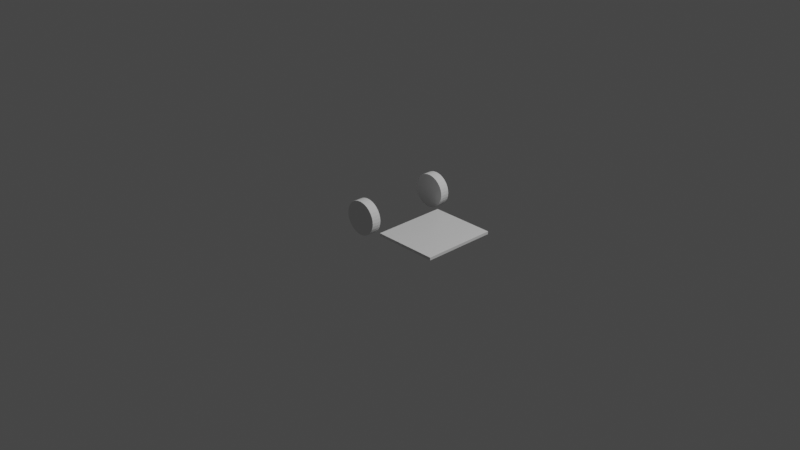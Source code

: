 # Source: handtruck.blend  (saved by Blender 2.92.15; exported with 4.5.12 LTS)
import bpy
from mathutils import Matrix  # noqa: F401  (used for matrix-valued properties, if any)

bpy.ops.wm.read_factory_settings(use_empty=True)
scene = bpy.context.scene
scene.name = 'Scene'

# ---- collections
col_collection = bpy.data.collections.new('Collection'); scene.collection.children.link(col_collection)

# ---- materials (node trees are filled in below, after node groups)
mat_material = bpy.data.materials.new('Material')
mat_material.alpha_threshold = 0.0
mat_material.use_transparent_shadow = False
mat_material.line_color = (0.0, 0.0, 0.0, 1.0)

# ---- material node trees
mat_material.use_nodes = True; mat_material.node_tree.nodes.clear()
_N = mat_material.node_tree.nodes; _L = mat_material.node_tree.links
n0 = _N.new('ShaderNodeOutputMaterial'); n0.name = 'Material Output'; n0.location = (300, 300)
n1 = _N.new('ShaderNodeBsdfPrincipled'); n1.name = 'Principled BSDF'; n1.location = (10, 300)
n1.distribution = 'GGX'
n1.subsurface_method = 'BURLEY'
n1.inputs[2].default_value = 0.4
n1.inputs[3].default_value = 1.45
n1.inputs[27].default_value = (0.0, 0.0, 0.0, 1.0)
n1.inputs[28].default_value = 1.0
_L.new(n1.outputs[0], n0.inputs[0])
n0.is_active_output = True

# ---- world
world_world = bpy.data.worlds.new('World'); scene.world = world_world
world_world.use_nodes = True; world_world.node_tree.nodes.clear()
_N = world_world.node_tree.nodes; _L = world_world.node_tree.links
n0 = _N.new('ShaderNodeOutputWorld'); n0.name = 'World Output'; n0.location = (300, 300)
n1 = _N.new('ShaderNodeBackground'); n1.name = 'Background'; n1.location = (10, 300)
n1.inputs[0].default_value = (0.05088, 0.05088, 0.05088, 1.0)
_L.new(n1.outputs[0], n0.inputs[0])
n0.is_active_output = True
world_world.color = (0.05088, 0.05088, 0.05088)
world_world.use_sun_shadow = False
world_world.sun_shadow_jitter_overblur = 0.0

# ---- cameras
cam_camera = bpy.data.cameras.new('Camera')
cam_camera.clip_end = 100.0
cam_camera.ortho_scale = 7.314

# ---- lights
light_light = bpy.data.lights.new('Light', 'POINT')
light_light.transmission_factor = 0.0
light_light.energy = 1000.0
light_light.shadow_soft_size = 0.1
light_light.shadow_maximum_resolution = 0.006
light_light.use_absolute_resolution = True

# ---- meshes
me_cube = bpy.data.meshes.new('Cube')
me_cube.from_pydata([(0.85, 0.4, 0.03), (0.85, 0.4, 0.0), (0.85, -0.4, 0.03), (0.85, -0.4, 0.0), (0.15, 0.4, 0.03), (0.15, 0.4, 0.0), (0.15, -0.4, 0.03), (0.15, -0.4, 0.0)], [], [(0, 4, 6, 2), (3, 2, 6, 7), (7, 6, 4, 5), (5, 1, 3, 7), (1, 0, 2, 3), (5, 4, 0, 1)])
_uv = me_cube.uv_layers.new(name='UVMap')
_uv.uv.foreach_set('vector', [0.625, 0.5, 0.875, 0.5, 0.875, 0.75, 0.625, 0.75, 0.375, 0.75, 0.625, 0.75, 0.625, 1.0, 0.375, 1.0, 0.375, 0.0, 0.625, 0.0, 0.625, 0.25, 0.375, 0.25, 0.125, 0.5, 0.375, 0.5, 0.375, 0.75, 0.125, 0.75, 0.375, 0.5, 0.625, 0.5, 0.625, 0.75, 0.375, 0.75, 0.375, 0.25, 0.625, 0.25, 0.625, 0.5, 0.375, 0.5])
me_cube.materials.append(mat_material)
me_cube.use_remesh_preserve_volume = False
me_cube.use_remesh_preserve_attributes = False
me_cube.use_mirror_vertex_groups = False
me_cube.update()
me_cylinder = bpy.data.meshes.new('Cylinder')
me_cylinder.from_pydata([(2.249e-08, 0.18, 0.0), (2.249e-08, 0.18, 0.1), (0.03512, 0.1765, 0.0), (0.03512, 0.1765, 0.1), (0.06888, 0.1663, 0.0), (0.06888, 0.1663, 0.1), (0.1, 0.1497, 0.0), (0.1, 0.1497, 0.1), (0.1273, 0.1273, 0.0), (0.1273, 0.1273, 0.1), (0.1497, 0.1, 0.0), (0.1497, 0.1, 0.1), (0.1663, 0.06888, 0.0), (0.1663, 0.06888, 0.1), (0.1765, 0.03512, 0.0), (0.1765, 0.03512, 0.1), (0.18, 1.474e-07, 0.0), (0.18, 1.519e-07, 0.1), (0.1765, -0.03512, 0.0), (0.1765, -0.03512, 0.1), (0.1663, -0.06888, 0.0), (0.1663, -0.06888, 0.1), (0.1497, -0.1, 0.0), (0.1497, -0.1, 0.1), (0.1273, -0.1273, 0.0), (0.1273, -0.1273, 0.1), (0.1, -0.1497, 0.0), (0.1, -0.1497, 0.1), (0.06888, -0.1663, 0.0), (0.06888, -0.1663, 0.1), (0.03512, -0.1765, 0.0), (0.03512, -0.1765, 0.1), (-3.616e-08, -0.18, 0.0), (-3.616e-08, -0.18, 0.1), (-0.03512, -0.1765, 0.0), (-0.03512, -0.1765, 0.1), (-0.06888, -0.1663, 0.0), (-0.06888, -0.1663, 0.1), (-0.1, -0.1497, 0.0), (-0.1, -0.1497, 0.1), (-0.1273, -0.1273, 0.0), (-0.1273, -0.1273, 0.1), (-0.1497, -0.1, 0.0), (-0.1497, -0.1, 0.1), (-0.1663, -0.06888, 0.0), (-0.1663, -0.06888, 0.1), (-0.1765, -0.03512, 0.0), (-0.1765, -0.03512, 0.1), (-0.18, 3.076e-07, 0.0), (-0.18, 3.121e-07, 0.1), (-0.1765, 0.03512, 0.0), (-0.1765, 0.03512, 0.1), (-0.1663, 0.06888, 0.0), (-0.1663, 0.06888, 0.1), (-0.1497, 0.1, 0.0), (-0.1497, 0.1, 0.1), (-0.1273, 0.1273, 0.0), (-0.1273, 0.1273, 0.1), (-0.1, 0.1497, 0.0), (-0.1, 0.1497, 0.1), (-0.06888, 0.1663, 0.0), (-0.06888, 0.1663, 0.1), (-0.03512, 0.1765, 0.0), (-0.03512, 0.1765, 0.1)], [], [(0, 1, 3, 2), (2, 3, 5, 4), (4, 5, 7, 6), (6, 7, 9, 8), (8, 9, 11, 10), (10, 11, 13, 12), (12, 13, 15, 14), (14, 15, 17, 16), (16, 17, 19, 18), (18, 19, 21, 20), (20, 21, 23, 22), (22, 23, 25, 24), (24, 25, 27, 26), (26, 27, 29, 28), (28, 29, 31, 30), (30, 31, 33, 32), (32, 33, 35, 34), (34, 35, 37, 36), (36, 37, 39, 38), (38, 39, 41, 40), (40, 41, 43, 42), (42, 43, 45, 44), (44, 45, 47, 46), (46, 47, 49, 48), (48, 49, 51, 50), (50, 51, 53, 52), (52, 53, 55, 54), (54, 55, 57, 56), (56, 57, 59, 58), (58, 59, 61, 60), (3, 1, 63, 61, 59, 57, 55, 53, 51, 49, 47, 45, 43, 41, 39, 37, 35, 33, 31, 29, 27, 25, 23, 21, 19, 17, 15, 13, 11, 9, 7, 5), (60, 61, 63, 62), (62, 63, 1, 0), (0, 2, 4, 6, 8, 10, 12, 14, 16, 18, 20, 22, 24, 26, 28, 30, 32, 34, 36, 38, 40, 42, 44, 46, 48, 50, 52, 54, 56, 58, 60, 62)])
_uv = me_cylinder.uv_layers.new(name='UVMap')
_uv.uv.foreach_set('vector', [1.0, 0.5, 1.0, 1.0, 0.9688, 1.0, 0.9688, 0.5, 0.9688, 0.5, 0.9688, 1.0, 0.9375, 1.0, 0.9375, 0.5, 0.9375, 0.5, 0.9375, 1.0, 0.9062, 1.0, 0.9062, 0.5, 0.9062, 0.5, 0.9062, 1.0, 0.875, 1.0, 0.875, 0.5, 0.875, 0.5, 0.875, 1.0, 0.8438, 1.0, 0.8438, 0.5, 0.8438, 0.5, 0.8438, 1.0, 0.8125, 1.0, 0.8125, 0.5, 0.8125, 0.5, 0.8125, 1.0, 0.7812, 1.0, 0.7812, 0.5, 0.7812, 0.5, 0.7812, 1.0, 0.75, 1.0, 0.75, 0.5, 0.75, 0.5, 0.75, 1.0, 0.7188, 1.0, 0.7188, 0.5, 0.7188, 0.5, 0.7188, 1.0, 0.6875, 1.0, 0.6875, 0.5, 0.6875, 0.5, 0.6875, 1.0, 0.6562, 1.0, 0.6562, 0.5, 0.6562, 0.5, 0.6562, 1.0, 0.625, 1.0, 0.625, 0.5, 0.625, 0.5, 0.625, 1.0, 0.5938, 1.0, 0.5938, 0.5, 0.5938, 0.5, 0.5938, 1.0, 0.5625, 1.0, 0.5625, 0.5, 0.5625, 0.5, 0.5625, 1.0, 0.5312, 1.0, 0.5312, 0.5, 0.5312, 0.5, 0.5312, 1.0, 0.5, 1.0, 0.5, 0.5, 0.5, 0.5, 0.5, 1.0, 0.4688, 1.0, 0.4688, 0.5, 0.4688, 0.5, 0.4688, 1.0, 0.4375, 1.0, 0.4375, 0.5, 0.4375, 0.5, 0.4375, 1.0, 0.4062, 1.0, 0.4062, 0.5, 0.4062, 0.5, 0.4062, 1.0, 0.375, 1.0, 0.375, 0.5, 0.375, 0.5, 0.375, 1.0, 0.3438, 1.0, 0.3438, 0.5, 0.3438, 0.5, 0.3438, 1.0, 0.3125, 1.0, 0.3125, 0.5, 0.3125, 0.5, 0.3125, 1.0, 0.2812, 1.0, 0.2812, 0.5, 0.2812, 0.5, 0.2812, 1.0, 0.25, 1.0, 0.25, 0.5, 0.25, 0.5, 0.25, 1.0, 0.2188, 1.0, 0.2188, 0.5, 0.2188, 0.5, 0.2188, 1.0, 0.1875, 1.0, 0.1875, 0.5, 0.1875, 0.5, 0.1875, 1.0, 0.1562, 1.0, 0.1562, 0.5, 0.1562, 0.5, 0.1562, 1.0, 0.125, 1.0, 0.125, 0.5, 0.125, 0.5, 0.125, 1.0, 0.09375, 1.0, 0.09375, 0.5, 0.09375, 0.5, 0.09375, 1.0, 0.0625, 1.0, 0.0625, 0.5, 0.2968, 0.4854, 0.25, 0.49, 0.2032, 0.4854, 0.1582, 0.4717, 0.1167, 0.4496, 0.08029, 0.4197, 0.05045, 0.3833, 0.02827, 0.3418, 0.01461, 0.2968, 0.01, 0.25, 0.01461, 0.2032, 0.02827, 0.1582, 0.05045, 0.1167, 0.08029, 0.08029, 0.1167, 0.05045, 0.1582, 0.02827, 0.2032, 0.01461, 0.25, 0.01, 0.2968, 0.01461, 0.3418, 0.02827, 0.3833, 0.05045, 0.4197, 0.08029, 0.4496, 0.1167, 0.4717, 0.1582, 0.4854, 0.2032, 0.49, 0.25, 0.4854, 0.2968, 0.4717, 0.3418, 0.4496, 0.3833, 0.4197, 0.4197, 0.3833, 0.4496, 0.3418, 0.4717, 0.0625, 0.5, 0.0625, 1.0, 0.03125, 1.0, 0.03125, 0.5, 0.03125, 0.5, 0.03125, 1.0, 0.0, 1.0, 0.0, 0.5, 0.75, 0.49, 0.7968, 0.4854, 0.8418, 0.4717, 0.8833, 0.4496, 0.9197, 0.4197, 0.9496, 0.3833, 0.9717, 0.3418, 0.9854, 0.2968, 0.99, 0.25, 0.9854, 0.2032, 0.9717, 0.1582, 0.9496, 0.1167, 0.9197, 0.08029, 0.8833, 0.05045, 0.8418, 0.02827, 0.7968, 0.01461, 0.75, 0.01, 0.7032, 0.01461, 0.6582, 0.02827, 0.6167, 0.05045, 0.5803, 0.08029, 0.5504, 0.1167, 0.5283, 0.1582, 0.5146, 0.2032, 0.51, 0.25, 0.5146, 0.2968, 0.5283, 0.3418, 0.5504, 0.3833, 0.5803, 0.4197, 0.6167, 0.4496, 0.6582, 0.4717, 0.7032, 0.4854])
me_cylinder.use_remesh_fix_poles = True
me_cylinder.use_remesh_preserve_attributes = False
me_cylinder.use_mirror_vertex_groups = False
me_cylinder.update()
me_cylinder_001 = bpy.data.meshes.new('Cylinder.001')
me_cylinder_001.from_pydata([(2.249e-08, 0.18, 0.1), (2.249e-08, 0.18, 0.2), (0.03512, 0.1765, 0.1), (0.03512, 0.1765, 0.2), (0.06888, 0.1663, 0.1), (0.06888, 0.1663, 0.2), (0.1, 0.1497, 0.1), (0.1, 0.1497, 0.2), (0.1273, 0.1273, 0.1), (0.1273, 0.1273, 0.2), (0.1497, 0.1, 0.1), (0.1497, 0.1, 0.2), (0.1663, 0.06888, 0.1), (0.1663, 0.06888, 0.2), (0.1765, 0.03512, 0.1), (0.1765, 0.03512, 0.2), (0.18, 1.428e-07, 0.1), (0.18, 1.474e-07, 0.2), (0.1765, -0.03512, 0.1), (0.1765, -0.03512, 0.2), (0.1663, -0.06888, 0.1), (0.1663, -0.06888, 0.2), (0.1497, -0.1, 0.1), (0.1497, -0.1, 0.2), (0.1273, -0.1273, 0.1), (0.1273, -0.1273, 0.2), (0.1, -0.1497, 0.1), (0.1, -0.1497, 0.2), (0.06888, -0.1663, 0.1), (0.06888, -0.1663, 0.2), (0.03512, -0.1765, 0.1), (0.03512, -0.1765, 0.2), (-3.616e-08, -0.18, 0.1), (-3.616e-08, -0.18, 0.2), (-0.03512, -0.1765, 0.1), (-0.03512, -0.1765, 0.2), (-0.06888, -0.1663, 0.1), (-0.06888, -0.1663, 0.2), (-0.1, -0.1497, 0.1), (-0.1, -0.1497, 0.2), (-0.1273, -0.1273, 0.1), (-0.1273, -0.1273, 0.2), (-0.1497, -0.1, 0.1), (-0.1497, -0.1, 0.2), (-0.1663, -0.06888, 0.1), (-0.1663, -0.06888, 0.2), (-0.1765, -0.03512, 0.1), (-0.1765, -0.03512, 0.2), (-0.18, 3.031e-07, 0.1), (-0.18, 3.076e-07, 0.2), (-0.1765, 0.03512, 0.1), (-0.1765, 0.03512, 0.2), (-0.1663, 0.06888, 0.1), (-0.1663, 0.06888, 0.2), (-0.1497, 0.1, 0.1), (-0.1497, 0.1, 0.2), (-0.1273, 0.1273, 0.1), (-0.1273, 0.1273, 0.2), (-0.1, 0.1497, 0.1), (-0.1, 0.1497, 0.2), (-0.06888, 0.1663, 0.1), (-0.06888, 0.1663, 0.2), (-0.03512, 0.1765, 0.1), (-0.03512, 0.1765, 0.2)], [], [(0, 1, 3, 2), (2, 3, 5, 4), (4, 5, 7, 6), (6, 7, 9, 8), (8, 9, 11, 10), (10, 11, 13, 12), (12, 13, 15, 14), (14, 15, 17, 16), (16, 17, 19, 18), (18, 19, 21, 20), (20, 21, 23, 22), (22, 23, 25, 24), (24, 25, 27, 26), (26, 27, 29, 28), (28, 29, 31, 30), (30, 31, 33, 32), (32, 33, 35, 34), (34, 35, 37, 36), (36, 37, 39, 38), (38, 39, 41, 40), (40, 41, 43, 42), (42, 43, 45, 44), (44, 45, 47, 46), (46, 47, 49, 48), (48, 49, 51, 50), (50, 51, 53, 52), (52, 53, 55, 54), (54, 55, 57, 56), (56, 57, 59, 58), (58, 59, 61, 60), (3, 1, 63, 61, 59, 57, 55, 53, 51, 49, 47, 45, 43, 41, 39, 37, 35, 33, 31, 29, 27, 25, 23, 21, 19, 17, 15, 13, 11, 9, 7, 5), (60, 61, 63, 62), (62, 63, 1, 0), (0, 2, 4, 6, 8, 10, 12, 14, 16, 18, 20, 22, 24, 26, 28, 30, 32, 34, 36, 38, 40, 42, 44, 46, 48, 50, 52, 54, 56, 58, 60, 62)])
_uv = me_cylinder_001.uv_layers.new(name='UVMap')
_uv.uv.foreach_set('vector', [1.0, 0.5, 1.0, 1.0, 0.9688, 1.0, 0.9688, 0.5, 0.9688, 0.5, 0.9688, 1.0, 0.9375, 1.0, 0.9375, 0.5, 0.9375, 0.5, 0.9375, 1.0, 0.9062, 1.0, 0.9062, 0.5, 0.9062, 0.5, 0.9062, 1.0, 0.875, 1.0, 0.875, 0.5, 0.875, 0.5, 0.875, 1.0, 0.8438, 1.0, 0.8438, 0.5, 0.8438, 0.5, 0.8438, 1.0, 0.8125, 1.0, 0.8125, 0.5, 0.8125, 0.5, 0.8125, 1.0, 0.7812, 1.0, 0.7812, 0.5, 0.7812, 0.5, 0.7812, 1.0, 0.75, 1.0, 0.75, 0.5, 0.75, 0.5, 0.75, 1.0, 0.7188, 1.0, 0.7188, 0.5, 0.7188, 0.5, 0.7188, 1.0, 0.6875, 1.0, 0.6875, 0.5, 0.6875, 0.5, 0.6875, 1.0, 0.6562, 1.0, 0.6562, 0.5, 0.6562, 0.5, 0.6562, 1.0, 0.625, 1.0, 0.625, 0.5, 0.625, 0.5, 0.625, 1.0, 0.5938, 1.0, 0.5938, 0.5, 0.5938, 0.5, 0.5938, 1.0, 0.5625, 1.0, 0.5625, 0.5, 0.5625, 0.5, 0.5625, 1.0, 0.5312, 1.0, 0.5312, 0.5, 0.5312, 0.5, 0.5312, 1.0, 0.5, 1.0, 0.5, 0.5, 0.5, 0.5, 0.5, 1.0, 0.4688, 1.0, 0.4688, 0.5, 0.4688, 0.5, 0.4688, 1.0, 0.4375, 1.0, 0.4375, 0.5, 0.4375, 0.5, 0.4375, 1.0, 0.4062, 1.0, 0.4062, 0.5, 0.4062, 0.5, 0.4062, 1.0, 0.375, 1.0, 0.375, 0.5, 0.375, 0.5, 0.375, 1.0, 0.3438, 1.0, 0.3438, 0.5, 0.3438, 0.5, 0.3438, 1.0, 0.3125, 1.0, 0.3125, 0.5, 0.3125, 0.5, 0.3125, 1.0, 0.2812, 1.0, 0.2812, 0.5, 0.2812, 0.5, 0.2812, 1.0, 0.25, 1.0, 0.25, 0.5, 0.25, 0.5, 0.25, 1.0, 0.2188, 1.0, 0.2188, 0.5, 0.2188, 0.5, 0.2188, 1.0, 0.1875, 1.0, 0.1875, 0.5, 0.1875, 0.5, 0.1875, 1.0, 0.1562, 1.0, 0.1562, 0.5, 0.1562, 0.5, 0.1562, 1.0, 0.125, 1.0, 0.125, 0.5, 0.125, 0.5, 0.125, 1.0, 0.09375, 1.0, 0.09375, 0.5, 0.09375, 0.5, 0.09375, 1.0, 0.0625, 1.0, 0.0625, 0.5, 0.2968, 0.4854, 0.25, 0.49, 0.2032, 0.4854, 0.1582, 0.4717, 0.1167, 0.4496, 0.08029, 0.4197, 0.05045, 0.3833, 0.02827, 0.3418, 0.01461, 0.2968, 0.01, 0.25, 0.01461, 0.2032, 0.02827, 0.1582, 0.05045, 0.1167, 0.08029, 0.08029, 0.1167, 0.05045, 0.1582, 0.02827, 0.2032, 0.01461, 0.25, 0.01, 0.2968, 0.01461, 0.3418, 0.02827, 0.3833, 0.05045, 0.4197, 0.08029, 0.4496, 0.1167, 0.4717, 0.1582, 0.4854, 0.2032, 0.49, 0.25, 0.4854, 0.2968, 0.4717, 0.3418, 0.4496, 0.3833, 0.4197, 0.4197, 0.3833, 0.4496, 0.3418, 0.4717, 0.0625, 0.5, 0.0625, 1.0, 0.03125, 1.0, 0.03125, 0.5, 0.03125, 0.5, 0.03125, 1.0, 0.0, 1.0, 0.0, 0.5, 0.75, 0.49, 0.7968, 0.4854, 0.8418, 0.4717, 0.8833, 0.4496, 0.9197, 0.4197, 0.9496, 0.3833, 0.9717, 0.3418, 0.9854, 0.2968, 0.99, 0.25, 0.9854, 0.2032, 0.9717, 0.1582, 0.9496, 0.1167, 0.9197, 0.08029, 0.8833, 0.05045, 0.8418, 0.02827, 0.7968, 0.01461, 0.75, 0.01, 0.7032, 0.01461, 0.6582, 0.02827, 0.6167, 0.05045, 0.5803, 0.08029, 0.5504, 0.1167, 0.5283, 0.1582, 0.5146, 0.2032, 0.51, 0.25, 0.5146, 0.2968, 0.5283, 0.3418, 0.5504, 0.3833, 0.5803, 0.4197, 0.6167, 0.4496, 0.6582, 0.4717, 0.7032, 0.4854])
me_cylinder_001.use_remesh_fix_poles = True
me_cylinder_001.use_remesh_preserve_attributes = False
me_cylinder_001.use_mirror_vertex_groups = False
me_cylinder_001.update()

# ---- objects
ob_cube = bpy.data.objects.new('Cube', me_cube)
ob_light = bpy.data.objects.new('Light', light_light)
ob_camera = bpy.data.objects.new('Camera', cam_camera)
ob_cylinder = bpy.data.objects.new('Cylinder', me_cylinder)
ob_cylinder_001 = bpy.data.objects.new('Cylinder.001', me_cylinder_001)

# ---- transforms, parenting, visibility, modifiers, constraints
ob_cube.location = (0.0, 0.0, 0.0)
ob_cube.lock_rotations_4d = False
ob_cube.empty_display_type = 'ARROWS'
ob_cube.lineart.crease_threshold = 0.0
ob_light.location = (4.076, 1.005, 5.904)
ob_light.rotation_euler = (0.6503, 0.05522, 1.866)
ob_light.lock_rotations_4d = False
ob_light.empty_display_type = 'ARROWS'
ob_light.color = (0.0, 0.0, 0.0, 0.0)
ob_light.lineart.crease_threshold = 0.0
ob_camera.location = (7.359, -6.926, 4.958)
ob_camera.rotation_euler = (1.109, 0.0, 0.8149)
ob_camera.lock_rotations_4d = False
ob_camera.empty_display_type = 'ARROWS'
ob_camera.color = (0.0, 0.0, 0.0, 0.0)
ob_camera.display_type = 'WIRE'
ob_camera.lineart.crease_threshold = 0.0
ob_cylinder.location = (0.0, -0.42, 0.18)
ob_cylinder.rotation_euler = (1.571, -0.0, 0.0)
ob_cylinder.lineart.crease_threshold = 0.0
ob_cylinder_001.location = (0.0, 0.62, 0.18)
ob_cylinder_001.rotation_euler = (1.571, -0.0, 0.0)
ob_cylinder_001.lineart.crease_threshold = 0.0

# ---- collection membership
col_collection.objects.link(ob_cube)
col_collection.objects.link(ob_light)
col_collection.objects.link(ob_camera)
col_collection.objects.link(ob_cylinder)
col_collection.objects.link(ob_cylinder_001)

# ---- scene / render settings (as saved in the file)
scene.camera = ob_camera
scene.frame_start = 1; scene.frame_end = 250; scene.frame_set(1)
scene.render.engine = 'BLENDER_EEVEE_NEXT'
scene.cycles.use_denoising = False
scene.cycles.samples = 128
scene.cycles.sampling_pattern = 'TABULATED_SOBOL'
scene.cycles.use_adaptive_sampling = False
scene.cycles.use_light_tree = False
scene.view_settings.view_transform = 'Filmic'
bpy.context.view_layer.update()
